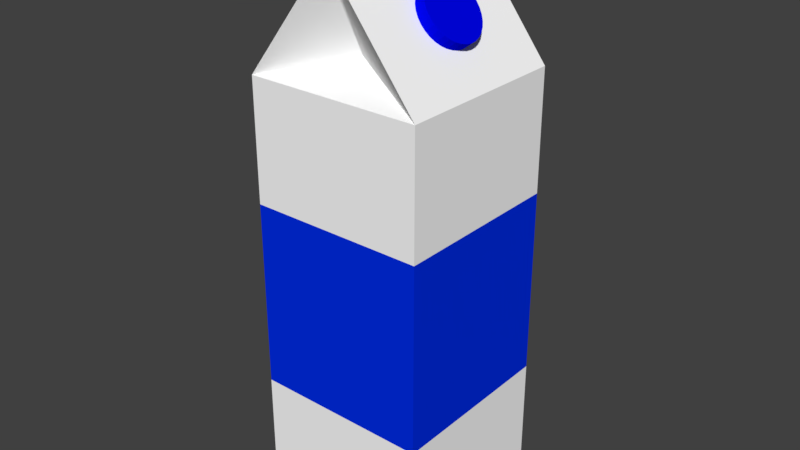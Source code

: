 # Source: milk_carton.blend  (saved by Blender 2.79.0; exported with 4.5.12 LTS)
import bpy
from mathutils import Matrix  # noqa: F401  (used for matrix-valued properties, if any)

bpy.ops.wm.read_factory_settings(use_empty=True)
scene = bpy.context.scene
scene.name = 'Scene'

# ---- collections
col_collection_1 = bpy.data.collections.new('Collection 1'); scene.collection.children.link(col_collection_1)

# ---- materials (node trees are filled in below, after node groups)
mat_milk_carton = bpy.data.materials.new('Milk_Carton')
mat_milk_carton.alpha_threshold = 0.0
mat_milk_carton.use_transparent_shadow = False
mat_milk_carton.diffuse_color = (1.0, 1.0, 1.0, 1.0)
mat_milk_carton.roughness = 0.5
mat_milk_carton.line_color = (0.0, 0.0, 0.0, 1.0)
mat_milk_cap = bpy.data.materials.new('Milk_cap')
mat_milk_cap.alpha_threshold = 0.0
mat_milk_cap.use_transparent_shadow = False
mat_milk_cap.diffuse_color = (0.0, 0.0015, 0.8, 1.0)
mat_milk_cap.roughness = 0.5
mat_milk_stripe = bpy.data.materials.new('Milk_Stripe')
mat_milk_stripe.alpha_threshold = 0.0
mat_milk_stripe.use_transparent_shadow = False
mat_milk_stripe.diffuse_color = (0.0, 0.02633, 0.8, 1.0)
mat_milk_stripe.roughness = 0.5

# ---- material node trees

# ---- world
world_world = bpy.data.worlds.new('World'); scene.world = world_world
world_world.color = (0.05088, 0.05088, 0.05088)
world_world.use_sun_shadow = False
world_world.sun_shadow_jitter_overblur = 0.0
world_world.cycles.sampling_method = 'MANUAL'

# ---- meshes
me_cube = bpy.data.meshes.new('Cube')
me_cube.from_pydata([(1.0, -1.0, -1.0), (-1.0, -1.0, -1.0), (1.0, -1.0, 3.899), (-1.0, -1.0, 3.899), (0.0223, -1.0, 5.165), (-0.0223, -1.0, 5.165), (0.02214, -1.0, 5.455), (-0.02214, -1.0, 5.455), (-0.02574, -0.5029, 4.168), (1.0, 1.0, -1.0), (-1.0, 1.0, -1.0), (1.0, 1.0, 3.899), (-1.0, 1.0, 3.899), (0.0223, 1.0, 5.165), (-0.0223, 1.0, 5.165), (0.02214, 1.0, 5.455), (-0.02214, 1.0, 5.455), (-0.02574, 0.5029, 4.168), (-1.0, 0.0, -1.0), (-1.0, 0.0, 3.899), (1.0, 0.0, -1.0), (1.0, 0.0, 3.899), (0.0223, 0.0, 5.165), (-0.0223, 0.0, 5.165), (0.02214, 0.0, 5.455), (-0.02214, 0.0, 5.455), (0.4612, 0.365, 4.488), (0.6191, 0.365, 4.609), (0.5023, 0.3584, 4.434), (0.6602, 0.3584, 4.555), (0.5419, 0.3387, 4.383), (0.6997, 0.3387, 4.504), (0.5783, 0.3067, 4.335), (0.7362, 0.3067, 4.456), (0.6102, 0.2636, 4.294), (0.7681, 0.2636, 4.415), (0.6364, 0.2112, 4.259), (0.7943, 0.2112, 4.381), (0.6559, 0.1513, 4.234), (0.8138, 0.1513, 4.355), (0.6679, 0.08642, 4.218), (0.8258, 0.08642, 4.34), (0.672, 0.0189, 4.213), (0.8298, 0.0189, 4.334), (0.6679, -0.04863, 4.218), (0.8258, -0.04863, 4.34), (0.6559, -0.1136, 4.234), (0.8138, -0.1136, 4.355), (0.6364, -0.1734, 4.259), (0.7943, -0.1734, 4.381), (0.6102, -0.2258, 4.294), (0.7681, -0.2258, 4.415), (0.5783, -0.2689, 4.335), (0.7362, -0.2689, 4.456), (0.5419, -0.3009, 4.383), (0.6997, -0.3009, 4.504), (0.5023, -0.3206, 4.434), (0.6602, -0.3206, 4.555), (0.4612, -0.3272, 4.488), (0.6191, -0.3272, 4.609), (0.4201, -0.3206, 4.541), (0.5779, -0.3206, 4.662), (0.3805, -0.3009, 4.593), (0.5384, -0.3009, 4.714), (0.3441, -0.2689, 4.64), (0.502, -0.2689, 4.761), (0.3122, -0.2258, 4.682), (0.47, -0.2258, 4.803), (0.286, -0.1734, 4.716), (0.4438, -0.1734, 4.837), (0.2665, -0.1136, 4.741), (0.4243, -0.1136, 4.862), (0.2545, -0.04863, 4.757), (0.4124, -0.04863, 4.878), (0.2504, 0.0189, 4.762), (0.4083, 0.0189, 4.883), (0.2545, 0.08642, 4.757), (0.4124, 0.08642, 4.878), (0.2665, 0.1513, 4.741), (0.4243, 0.1513, 4.862), (0.286, 0.2112, 4.716), (0.4438, 0.2112, 4.837), (0.3122, 0.2636, 4.682), (0.47, 0.2636, 4.803), (0.3441, 0.3067, 4.64), (0.502, 0.3067, 4.761), (0.3805, 0.3387, 4.593), (0.5384, 0.3387, 4.714), (0.4201, 0.3584, 4.541), (0.5779, 0.3584, 4.662), (1.0, -1.0, 0.3919), (1.0, -1.0, 2.528), (-1.0, -1.0, 0.3919), (-1.0, -1.0, 2.528), (-1.0, 0.0, 2.528), (-1.0, 0.0, 0.3919), (1.0, 0.0, 2.528), (1.0, 0.0, 0.3919), (1.0, 1.0, 0.3919), (1.0, 1.0, 2.528), (-1.0, 1.0, 0.3919), (-1.0, 1.0, 2.528)], [], [(20, 0, 1, 18), (96, 21, 2, 91), (91, 2, 3, 93), (19, 3, 5, 23), (23, 5, 7, 25), (24, 25, 7, 6), (5, 4, 6, 7), (3, 2, 8), (2, 4, 8), (5, 3, 8), (5, 8, 4), (4, 22, 24, 6), (93, 3, 19, 94), (2, 21, 22, 4), (20, 18, 10, 9), (96, 99, 11, 21), (99, 101, 12, 11), (19, 23, 14, 12), (23, 25, 16, 14), (24, 15, 16, 25), (14, 16, 15, 13), (12, 17, 11), (11, 17, 13), (14, 17, 12), (14, 13, 17), (13, 15, 24, 22), (101, 94, 19, 12), (11, 13, 22, 21), (26, 27, 29, 28), (28, 29, 31, 30), (30, 31, 33, 32), (32, 33, 35, 34), (34, 35, 37, 36), (36, 37, 39, 38), (38, 39, 41, 40), (40, 41, 43, 42), (42, 43, 45, 44), (44, 45, 47, 46), (46, 47, 49, 48), (48, 49, 51, 50), (50, 51, 53, 52), (52, 53, 55, 54), (54, 55, 57, 56), (56, 57, 59, 58), (58, 59, 61, 60), (60, 61, 63, 62), (62, 63, 65, 64), (64, 65, 67, 66), (66, 67, 69, 68), (68, 69, 71, 70), (70, 71, 73, 72), (72, 73, 75, 74), (74, 75, 77, 76), (76, 77, 79, 78), (78, 79, 81, 80), (80, 81, 83, 82), (82, 83, 85, 84), (84, 85, 87, 86), (29, 27, 89, 87, 85, 83, 81, 79, 77, 75, 73, 71, 69, 67, 65, 63, 61, 59, 57, 55, 53, 51, 49, 47, 45, 43, 41, 39, 37, 35, 33, 31), (86, 87, 89, 88), (88, 89, 27, 26), (26, 28, 30, 32, 34, 36, 38, 40, 42, 44, 46, 48, 50, 52, 54, 56, 58, 60, 62, 64, 66, 68, 70, 72, 74, 76, 78, 80, 82, 84, 86, 88), (10, 18, 95, 100), (100, 95, 94, 101), (9, 10, 100, 98), (98, 100, 101, 99), (20, 9, 98, 97), (97, 98, 99, 96), (1, 92, 95, 18), (92, 93, 94, 95), (0, 90, 92, 1), (90, 91, 93, 92), (20, 97, 90, 0), (97, 96, 91, 90)])
me_cube.polygons.foreach_set('material_index', [0, 0, 0, 0, 0, 0, 0, 0, 0, 0, 0, 0, 0, 0, 0, 0, 0, 0, 0, 0, 0, 0, 0, 0, 0, 0, 0, 0, 1, 1, 1, 1, 1, 1, 1, 1, 1, 1, 1, 1, 1, 1, 1, 1, 1, 1, 1, 1, 1, 1, 1, 1, 1, 1, 1, 1, 1, 1, 1, 1, 1, 1, 0, 2, 0, 2, 0, 2, 0, 2, 0, 2, 0, 2])
me_cube.materials.append(mat_milk_carton)
me_cube.materials.append(mat_milk_cap)
me_cube.materials.append(mat_milk_stripe)
me_cube.use_remesh_preserve_volume = False
me_cube.use_remesh_preserve_attributes = False
me_cube.use_mirror_vertex_groups = False
me_cube.update()

# ---- objects
ob_cube = bpy.data.objects.new('Cube', me_cube)

# ---- transforms, parenting, visibility, modifiers, constraints
ob_cube.location = (0.0, 0.0, 1.0)
ob_cube.lock_rotations_4d = False
ob_cube.empty_display_type = 'ARROWS'
ob_cube.lineart.crease_threshold = 0.0

# ---- collection membership
col_collection_1.objects.link(ob_cube)

# ---- scene / render settings (as saved in the file)
scene.frame_start = 1; scene.frame_end = 250; scene.frame_set(0)
scene.render.engine = 'BLENDER_EEVEE_NEXT'
scene.render.resolution_percentage = 50
scene.render.dither_intensity = 0.0
scene.cycles.use_denoising = False
scene.cycles.samples = 128
scene.cycles.sampling_pattern = 'TABULATED_SOBOL'
scene.cycles.use_adaptive_sampling = False
scene.cycles.use_light_tree = False
scene.cycles.blur_glossy = 0.0
scene.cycles.sample_clamp_indirect = 0.0
scene.view_settings.view_transform = 'Standard'
bpy.context.view_layer.update()

# ---- added for rendering (the .blend has no active camera and no usable light): camera, sun
cam_auto = bpy.data.cameras.new('AutoCamera')
cam_auto.lens = 50.0
cam_auto.sensor_width = 36.0
cam_auto.clip_end = 1000.0
ob_auto_camera = bpy.data.objects.new('AutoCamera', cam_auto)
scene.collection.objects.link(ob_auto_camera)
ob_auto_camera.location = (6.52025, -7.8243, 8.44355)
ob_auto_camera.rotation_euler = (1.09748, -7.21219e-08, 0.694738)
scene.camera = ob_auto_camera
light_auto_sun = bpy.data.lights.new('AutoSun', 'SUN')
light_auto_sun.energy = 3.0
light_auto_sun.angle = 0.0523599
ob_auto_sun = bpy.data.objects.new('AutoSun', light_auto_sun)
scene.collection.objects.link(ob_auto_sun)
ob_auto_sun.rotation_euler = (0.872665, 0.174533, 0.523599)
bpy.context.view_layer.update()

